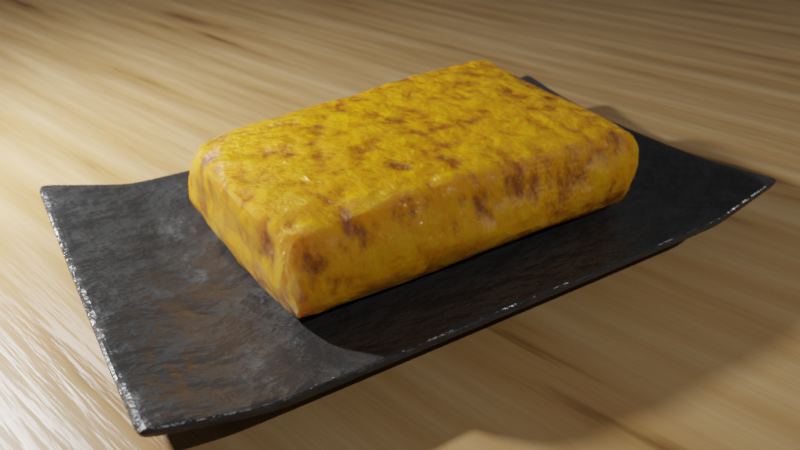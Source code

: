 # Source: Tamagoyaki.blend  (saved by Blender 3.5.8; exported with 4.5.12 LTS)
import bpy
from mathutils import Matrix  # noqa: F401  (used for matrix-valued properties, if any)

bpy.ops.wm.read_factory_settings(use_empty=True)
scene = bpy.context.scene
scene.name = 'Scene'

# ---- collections
col_collection = bpy.data.collections.new('Collection'); scene.collection.children.link(col_collection)

# ---- materials (node trees are filled in below, after node groups)
mat_material = bpy.data.materials.new('Material')
mat_material.displacement_method = 'BOTH'
mat_material.alpha_threshold = 0.0
mat_material.line_color = (0.0, 0.0, 0.0, 1.0)
mat_x = bpy.data.materials.new('マテリアル')
mat_001 = bpy.data.materials.new('マテリアル.001')

# ---- material node trees
mat_material.use_nodes = True; mat_material.node_tree.nodes.clear()
_N = mat_material.node_tree.nodes; _L = mat_material.node_tree.links
n0 = _N.new('ShaderNodeMapping'); n0.name = 'マッピング'; n0.location = (-1404, 418)
n0.width = 240
n0.inputs[3].default_value = (1.0, 1.0, 0.6)
n1 = _N.new('ShaderNodeTexNoise'); n1.name = 'ノイズテクスチャ.001'; n1.location = (-999, 564)
n1.inputs[2].default_value = 0.6
n1.inputs[3].default_value = 6.1
n2 = _N.new('ShaderNodeValToRGB'); n2.name = 'カラーランプ.001'; n2.location = (-358, 546)
while len(n2.color_ramp.elements) > 1: n2.color_ramp.elements.remove(n2.color_ramp.elements[-1])
n2.color_ramp.elements[0].position = 0.1909; n2.color_ramp.elements[0].color = (0.047, 0.01548, 0.0007884, 1.0)
_e = n2.color_ramp.elements.new(0.3545); _e.color = (0.2916, 0.08594, 0.001303, 1.0)
_e = n2.color_ramp.elements.new(0.4977); _e.color = (0.7552, 0.3134, 0.0, 1.0)
_e = n2.color_ramp.elements.new(0.8227); _e.color = (0.7552, 0.3966, 0.0, 1.0)
_e = n2.color_ramp.elements.new(1.0); _e.color = (1.0, 0.6534, 0.0, 1.0)
n3 = _N.new('ShaderNodeValToRGB'); n3.name = 'カラーランプ.002'; n3.location = (-360, 301)
while len(n3.color_ramp.elements) > 1: n3.color_ramp.elements.remove(n3.color_ramp.elements[-1])
n3.color_ramp.elements[0].position = 0.0; n3.color_ramp.elements[0].color = (1.0, 1.0, 1.0, 1.0)
_e = n3.color_ramp.elements.new(0.25); _e.color = (0.07324, 0.07324, 0.07324, 1.0)
n4 = _N.new('ShaderNodeTexCoord'); n4.name = 'テクスチャ座標'; n4.location = (-1710, 427)
n5 = _N.new('NodeReroute'); n5.name = 'Reroute'; n5.location = (-1101, 382)
n5.width = 16
n5.socket_idname = 'NodeSocketVector'
n6 = _N.new('ShaderNodeTexNoise'); n6.name = 'ノイズテクスチャ'; n6.location = (-998, 323)
n6.inputs[2].default_value = 8.0
n6.inputs[3].default_value = 16.0
n6.inputs[4].default_value = 0.6
n7 = _N.new('NodeReroute'); n7.name = 'Reroute.001'; n7.location = (-1101, 452)
n7.width = 16
n7.socket_idname = 'NodeSocketVector'
n8 = _N.new('NodeReroute'); n8.name = 'Reroute.002'; n8.location = (-1099, 210)
n8.width = 16
n8.socket_idname = 'NodeSocketVector'
n9 = _N.new('ShaderNodeMath'); n9.name = '数式'; n9.location = (-693, 542)
n9.operation = 'MULTIPLY'
n9.inputs[2].default_value = 0.0
n10 = _N.new('NodeReroute'); n10.name = 'Reroute.003'; n10.location = (-764, 348)
n10.width = 16
n10.socket_idname = 'NodeSocketFloat'
n11 = _N.new('NodeReroute'); n11.name = 'Reroute.007'; n11.location = (-765, 405)
n11.width = 16
n11.socket_idname = 'NodeSocketFloat'
n12 = _N.new('NodeReroute'); n12.name = 'Reroute.008'; n12.location = (-764, 428)
n12.width = 16
n12.socket_idname = 'NodeSocketFloat'
n13 = _N.new('NodeReroute'); n13.name = 'Reroute.009'; n13.location = (-765, 529)
n13.width = 16
n13.socket_idname = 'NodeSocketFloat'
n14 = _N.new('NodeReroute'); n14.name = 'Reroute.006'; n14.location = (-414, 286)
n14.width = 16
n14.socket_idname = 'NodeSocketFloat'
n15 = _N.new('NodeReroute'); n15.name = 'Reroute.004'; n15.location = (-766, 287)
n15.width = 16
n15.socket_idname = 'NodeSocketFloat'
n16 = _N.new('ShaderNodeBsdfPrincipled'); n16.name = 'Principled BSDF'; n16.location = (168, 560)
n16.distribution = 'GGX'
n16.subsurface_method = 'BURLEY'
n16.inputs[3].default_value = 1.45
n16.inputs[8].default_value = 1.0
n16.inputs[9].default_value = (13.8, 4.6, 0.0)
n16.inputs[10].default_value = 0.01
n16.inputs[18].default_value = 0.01
n16.inputs[27].default_value = (0.0, 0.0, 0.0, 1.0)
n16.inputs[28].default_value = 1.0
n17 = _N.new('ShaderNodeDisplacement'); n17.name = 'ディスプレイスメント'; n17.location = (561, 413)
n17.inputs[2].default_value = 0.1
n18 = _N.new('NodeReroute'); n18.name = 'Reroute.011'; n18.location = (-475, 506)
n18.width = 16
n18.socket_idname = 'NodeSocketFloat'
n19 = _N.new('NodeReroute'); n19.name = 'Reroute.012'; n19.location = (773, 481)
n19.width = 16
n19.socket_idname = 'NodeSocketVector'
n20 = _N.new('ShaderNodeOutputMaterial'); n20.name = 'Material Output'; n20.location = (841, 585)
n21 = _N.new('NodeReroute'); n21.name = 'Reroute.013'; n21.location = (774, 378)
n21.width = 16
n21.socket_idname = 'NodeSocketVector'
n22 = _N.new('NodeReroute'); n22.name = 'Reroute.015'; n22.location = (30, 511)
n22.width = 16
n23 = _N.new('NodeReroute'); n23.name = 'Reroute.016'; n23.location = (34, 381)
n23.width = 16
n24 = _N.new('NodeReroute'); n24.name = 'Reroute.017'; n24.location = (43, 264)
n24.width = 16
n25 = _N.new('NodeReroute'); n25.name = 'Reroute.018'; n25.location = (42, 293)
n25.width = 16
n26 = _N.new('ShaderNodeBump'); n26.name = 'バンプ'; n26.location = (-269, 41)
n26.inputs[0].default_value = 0.2
n26.inputs[1].default_value = 1.0
n26.inputs[2].default_value = 1.0
n27 = _N.new('NodeReroute'); n27.name = 'Reroute.005'; n27.location = (-413, -91)
n27.width = 16
n27.socket_idname = 'NodeSocketFloat'
n28 = _N.new('NodeReroute'); n28.name = 'Reroute.010'; n28.location = (-470, 104)
n28.width = 16
n28.socket_idname = 'NodeSocketFloat'
n29 = _N.new('NodeReroute'); n29.name = 'Reroute.019'; n29.location = (481, 323)
n29.width = 16
n29.socket_idname = 'NodeSocketFloat'
n30 = _N.new('NodeReroute'); n30.name = 'Reroute.020'; n30.location = (479, 578)
n30.width = 16
n30.socket_idname = 'NodeSocketFloat'
n31 = _N.new('NodeReroute'); n31.name = 'Reroute.021'; n31.location = (-476, 580)
n31.width = 16
n31.socket_idname = 'NodeSocketFloat'
n32 = _N.new('NodeReroute'); n32.name = 'Reroute.014'; n32.location = (32, 449)
n32.width = 16
n33 = _N.new('ShaderNodeMix'); n33.name = 'Mix'; n33.location = (-2, 440)
n33.data_type = 'RGBA'
n33.inputs[0].default_value = 0.01
_L.new(n4.outputs[3], n0.inputs[0])
_L.new(n19.outputs[0], n20.inputs[2])
_L.new(n26.outputs[0], n16.inputs[5])
_L.new(n10.outputs[0], n2.inputs[0])
_L.new(n7.outputs[0], n1.inputs[0])
_L.new(n12.outputs[0], n9.inputs[0])
_L.new(n28.outputs[0], n3.inputs[0])
_L.new(n25.outputs[0], n16.inputs[2])
_L.new(n16.outputs[0], n20.inputs[0])
_L.new(n0.outputs[0], n5.inputs[0])
_L.new(n8.outputs[0], n6.inputs[0])
_L.new(n5.outputs[0], n7.inputs[0])
_L.new(n5.outputs[0], n8.inputs[0])
_L.new(n15.outputs[0], n10.inputs[0])
_L.new(n11.outputs[0], n9.inputs[1])
_L.new(n6.outputs[0], n15.inputs[0])
_L.new(n27.outputs[0], n26.inputs[3])
_L.new(n14.outputs[0], n27.inputs[0])
_L.new(n15.outputs[0], n14.inputs[0])
_L.new(n10.outputs[0], n11.inputs[0])
_L.new(n13.outputs[0], n12.inputs[0])
_L.new(n1.outputs[0], n13.inputs[0])
_L.new(n18.outputs[0], n28.inputs[0])
_L.new(n9.outputs[0], n18.inputs[0])
_L.new(n29.outputs[0], n17.inputs[0])
_L.new(n21.outputs[0], n19.inputs[0])
_L.new(n17.outputs[0], n21.inputs[0])
_L.new(n22.outputs[0], n32.inputs[0])
_L.new(n2.outputs[0], n22.inputs[0])
_L.new(n32.outputs[0], n23.inputs[0])
_L.new(n3.outputs[0], n24.inputs[0])
_L.new(n24.outputs[0], n25.inputs[0])
_L.new(n30.outputs[0], n29.inputs[0])
_L.new(n31.outputs[0], n30.inputs[0])
_L.new(n18.outputs[0], n31.inputs[0])
_L.new(n32.outputs[0], n33.inputs[6])
_L.new(n23.outputs[0], n33.inputs[7])
_L.new(n33.outputs[2], n16.inputs[0])
n20.is_active_output = True
mat_x.use_nodes = True; mat_x.node_tree.nodes.clear()
_N = mat_x.node_tree.nodes; _L = mat_x.node_tree.links
n0 = _N.new('ShaderNodeMapping'); n0.name = 'マッピング'; n0.location = (-813, 301)
n0.width = 240
n1 = _N.new('ShaderNodeTexNoise'); n1.name = 'ノイズテクスチャ'; n1.location = (-436, 236)
n1.inputs[3].default_value = 16.0
n2 = _N.new('ShaderNodeBump'); n2.name = 'バンプ'; n2.location = (-121, 146)
n2.inputs[0].default_value = 0.2
n2.inputs[1].default_value = 1.0
n2.inputs[2].default_value = 1.0
n3 = _N.new('ShaderNodeValToRGB'); n3.name = 'カラーランプ'; n3.location = (-133, 398)
while len(n3.color_ramp.elements) > 1: n3.color_ramp.elements.remove(n3.color_ramp.elements[-1])
n3.color_ramp.elements[0].position = 0.0; n3.color_ramp.elements[0].color = (0.03594, 0.03594, 0.03594, 1.0)
_e = n3.color_ramp.elements.new(1.0); _e.color = (0.6675, 0.6675, 0.6675, 1.0)
n4 = _N.new('ShaderNodeBsdfPrincipled'); n4.name = 'Principled BSDF'; n4.location = (335, 401)
n4.distribution = 'GGX'
n4.subsurface_method = 'BURLEY'
n4.inputs[0].default_value = (0.02678, 0.02678, 0.02678, 1.0)
n4.inputs[3].default_value = 1.45
n4.inputs[27].default_value = (0.0, 0.0, 0.0, 1.0)
n4.inputs[28].default_value = 1.0
n5 = _N.new('ShaderNodeTexCoord'); n5.name = 'テクスチャ座標'; n5.location = (-1083, 313)
n6 = _N.new('NodeReroute'); n6.name = 'Reroute.001'; n6.location = (199, 134)
n6.width = 16
n7 = _N.new('NodeReroute'); n7.name = 'Reroute'; n7.location = (197, 364)
n7.width = 16
n8 = _N.new('NodeReroute'); n8.name = 'Reroute.003'; n8.location = (143, -154)
n8.width = 16
n8.socket_idname = 'NodeSocketVector'
n9 = _N.new('NodeReroute'); n9.name = 'Reroute.002'; n9.location = (140, 113)
n9.width = 16
n9.socket_idname = 'NodeSocketVector'
n10 = _N.new('ShaderNodeOutputMaterial'); n10.name = 'Material Output'; n10.location = (711, 425)
n11 = _N.new('NodeReroute'); n11.name = 'Reroute.005'; n11.location = (-213, 12)
n11.width = 16
n11.socket_idname = 'NodeSocketFloat'
n12 = _N.new('NodeReroute'); n12.name = 'Reroute.007'; n12.location = (-504, 125)
n12.width = 16
n12.socket_idname = 'NodeSocketVector'
n13 = _N.new('NodeReroute'); n13.name = 'Reroute.006'; n13.location = (-504, 266)
n13.width = 16
n13.socket_idname = 'NodeSocketVector'
n14 = _N.new('NodeReroute'); n14.name = 'Reroute.004'; n14.location = (-216, 201)
n14.width = 16
n14.socket_idname = 'NodeSocketFloat'
_L.new(n5.outputs[3], n0.inputs[0])
_L.new(n12.outputs[0], n1.inputs[0])
_L.new(n14.outputs[0], n3.inputs[0])
_L.new(n4.outputs[0], n10.inputs[0])
_L.new(n8.outputs[0], n4.inputs[5])
_L.new(n6.outputs[0], n4.inputs[2])
_L.new(n3.outputs[0], n7.inputs[0])
_L.new(n7.outputs[0], n6.inputs[0])
_L.new(n2.outputs[0], n9.inputs[0])
_L.new(n9.outputs[0], n8.inputs[0])
_L.new(n1.outputs[0], n14.inputs[0])
_L.new(n11.outputs[0], n2.inputs[3])
_L.new(n14.outputs[0], n11.inputs[0])
_L.new(n0.outputs[0], n13.inputs[0])
_L.new(n13.outputs[0], n12.inputs[0])
n10.is_active_output = True
mat_001.use_nodes = True; mat_001.node_tree.nodes.clear()
_N = mat_001.node_tree.nodes; _L = mat_001.node_tree.links
n0 = _N.new('ShaderNodeValToRGB'); n0.name = 'カラーランプ'; n0.location = (-477, 398)
while len(n0.color_ramp.elements) > 1: n0.color_ramp.elements.remove(n0.color_ramp.elements[-1])
n0.color_ramp.elements[0].position = 0.2636; n0.color_ramp.elements[0].color = (0.07726, 0.02501, 0.0008214, 1.0)
_e = n0.color_ramp.elements.new(0.3727); _e.color = (0.3974, 0.2196, 0.08028, 1.0)
_e = n0.color_ramp.elements.new(1.0); _e.color = (0.6066, 0.4315, 0.2301, 1.0)
n1 = _N.new('ShaderNodeMapping'); n1.name = 'マッピング'; n1.location = (-1179, 336)
n1.width = 240
n1.inputs[3].default_value = (-0.08, 1.0, 1.0)
n2 = _N.new('ShaderNodeTexCoord'); n2.name = 'テクスチャ座標'; n2.location = (-1399, 346)
n3 = _N.new('ShaderNodeValToRGB'); n3.name = 'カラーランプ.001'; n3.location = (-474, 151)
while len(n3.color_ramp.elements) > 1: n3.color_ramp.elements.remove(n3.color_ramp.elements[-1])
n3.color_ramp.elements[0].position = 0.0; n3.color_ramp.elements[0].color = (0.1128, 0.1128, 0.1128, 1.0)
_e = n3.color_ramp.elements.new(1.0); _e.color = (0.7234, 0.7234, 0.7234, 1.0)
n4 = _N.new('ShaderNodeBsdfPrincipled'); n4.name = 'Principled BSDF'; n4.location = (-67, 383)
n4.distribution = 'GGX'
n4.subsurface_method = 'BURLEY'
n4.inputs[3].default_value = 1.45
n4.inputs[27].default_value = (0.0, 0.0, 0.0, 1.0)
n4.inputs[28].default_value = 1.0
n5 = _N.new('ShaderNodeOutputMaterial'); n5.name = 'Material Output'; n5.location = (285, 407)
n6 = _N.new('NodeReroute'); n6.name = 'Reroute.001'; n6.location = (-153, 268)
n6.width = 16
n7 = _N.new('NodeReroute'); n7.name = 'Reroute'; n7.location = (-155, 363)
n7.width = 16
n8 = _N.new('ShaderNodeBump'); n8.name = 'バンプ'; n8.location = (-465, -136)
n8.inputs[0].default_value = 0.1
n8.inputs[1].default_value = 1.0
n8.inputs[2].default_value = 1.0
n9 = _N.new('NodeReroute'); n9.name = 'Reroute.003'; n9.location = (-886, 300)
n9.width = 16
n9.socket_idname = 'NodeSocketVector'
n10 = _N.new('NodeReroute'); n10.name = 'Reroute.002'; n10.location = (-884, 203)
n10.width = 16
n10.socket_idname = 'NodeSocketVector'
n11 = _N.new('ShaderNodeTexNoise'); n11.name = 'ノイズテクスチャ'; n11.location = (-842, 315)
n11.inputs[2].default_value = 4.3
n11.inputs[3].default_value = 12.9
n12 = _N.new('NodeReroute'); n12.name = 'Reroute.004'; n12.location = (-602, 281)
n12.width = 16
n12.socket_idname = 'NodeSocketFloat'
n13 = _N.new('NodeReroute'); n13.name = 'Reroute.005'; n13.location = (-601, 200)
n13.width = 16
n13.socket_idname = 'NodeSocketFloat'
n14 = _N.new('NodeReroute'); n14.name = 'Reroute.007'; n14.location = (-596, -271)
n14.width = 16
n14.socket_idname = 'NodeSocketFloat'
n15 = _N.new('NodeReroute'); n15.name = 'Reroute.006'; n15.location = (-598, -48)
n15.width = 16
n15.socket_idname = 'NodeSocketFloat'
_L.new(n2.outputs[3], n1.inputs[0])
_L.new(n10.outputs[0], n11.inputs[0])
_L.new(n13.outputs[0], n0.inputs[0])
_L.new(n6.outputs[0], n4.inputs[0])
_L.new(n4.outputs[0], n5.inputs[0])
_L.new(n8.outputs[0], n4.inputs[5])
_L.new(n3.outputs[0], n4.inputs[2])
_L.new(n0.outputs[0], n7.inputs[0])
_L.new(n7.outputs[0], n6.inputs[0])
_L.new(n9.outputs[0], n10.inputs[0])
_L.new(n1.outputs[0], n9.inputs[0])
_L.new(n11.outputs[0], n12.inputs[0])
_L.new(n12.outputs[0], n13.inputs[0])
_L.new(n15.outputs[0], n3.inputs[0])
_L.new(n13.outputs[0], n15.inputs[0])
_L.new(n14.outputs[0], n8.inputs[3])
_L.new(n15.outputs[0], n14.inputs[0])
n5.is_active_output = True

# ---- world
world_world = bpy.data.worlds.new('World'); scene.world = world_world
world_world.use_nodes = True; world_world.node_tree.nodes.clear()
_N = world_world.node_tree.nodes; _L = world_world.node_tree.links
n0 = _N.new('ShaderNodeOutputWorld'); n0.name = 'World Output'; n0.location = (300, 300)
n1 = _N.new('ShaderNodeMapping'); n1.name = 'マッピング'; n1.location = (-490, 392)
n1.width = 240
n1.inputs[2].default_value = (0.0, 0.0, 2.176)
n2 = _N.new('ShaderNodeTexCoord'); n2.name = 'テクスチャ座標'; n2.location = (-690, 376)
n3 = _N.new('ShaderNodeBackground'); n3.name = 'Background'; n3.location = (76, 321)
n3.inputs[0].default_value = (0.05088, 0.05088, 0.05088, 1.0)
n4 = _N.new('ShaderNodeTexEnvironment'); n4.name = '環境テクスチャ'; n4.location = (-201, 369)
_L.new(n3.outputs[0], n0.inputs[0])
_L.new(n1.outputs[0], n4.inputs[0])
_L.new(n2.outputs[0], n1.inputs[0])
n0.is_active_output = True
world_world.color = (0.05088, 0.05088, 0.05088)
world_world.use_sun_shadow = False
world_world.sun_shadow_jitter_overblur = 0.0

# ---- cameras
cam_camera = bpy.data.cameras.new('Camera')
cam_camera.clip_end = 100.0
cam_camera.lens = 32.0
cam_camera.ortho_scale = 7.314
cam_camera.show_composition_thirds = True
cam_camera.dof.use_dof = True
cam_camera.dof.focus_distance = 2.94
cam_camera.dof.aperture_fstop = 1.0
cam_camera.dof.aperture_blades = 5

# ---- lights
light_light = bpy.data.lights.new('Light', 'POINT')
light_light.transmission_factor = 0.0
light_light.energy = 1000.0
light_light.shadow_soft_size = 0.1
light_light.shadow_maximum_resolution = 0.006
light_light.use_absolute_resolution = True
light_light_001 = bpy.data.lights.new('Light.001', 'POINT')
light_light_001.transmission_factor = 0.0
light_light_001.energy = 1000.0
light_light_001.shadow_soft_size = 0.1
light_light_001.shadow_maximum_resolution = 0.006
light_light_001.use_absolute_resolution = True

# ---- meshes
me_cube = bpy.data.meshes.new('Cube')
me_cube.from_pydata([(0.6469, 1.009, 0.1023), (0.5551, 0.9899, -0.2731), (0.6706, -0.9332, 0.1027), (0.5679, -0.9352, -0.2652), (-0.6438, 0.9914, 0.2715), (-0.6326, 0.9899, -0.2731), (-0.5764, -0.9592, 0.09537), (-0.6326, -0.9775, -0.2731), (-0.6326, 0.9015, -0.2731), (-0.6326, -0.8978, -0.2731), (0.6469, 0.9228, 0.1053), (0.6708, -0.8373, 0.1319), (-0.6119, -0.9019, 0.1777), (-0.6627, 0.881, 0.3045), (0.5551, -0.879, -0.2731), (0.5551, 0.9015, -0.2731), (0.5273, 0.9899, -0.2731), (-0.5273, 0.9899, -0.2731), (0.5261, -1.012, 0.233), (-0.4283, -1.008, 0.1053), (-0.5273, -0.9775, -0.2731), (0.532, -0.9333, -0.2702), (-0.5328, 0.9932, 0.2336), (0.5109, 0.9883, 0.224), (0.5273, 0.9095, -0.2731), (-0.5273, 0.9095, -0.2731), (0.5273, -0.8599, -0.2731), (-0.5273, -0.8895, -0.2731), (-0.5248, 0.8895, 0.308), (0.5241, 0.8866, 0.2391), (-0.4591, -0.9175, 0.2375), (0.5252, -0.9133, 0.2551), (0.6758, 1.0, 0.0), (-0.6223, -0.9827, -0.01059), (0.719, -0.9673, 0.01644), (-0.6326, 1.0, 0.0), (0.695, 0.9117, 0.0), (0.7369, -0.8469, 0.01459), (-0.6811, -0.8718, -0.01853), (-0.6326, 0.9117, 0.0), (-0.5273, 1.0, 0.0), (0.5698, 1.0, 0.0), (0.57, -0.9996, 0.003739), (-0.5195, -0.998, -0.001798), (0.0, 0.9899, -0.2731), (0.01624, -1.056, 0.2226), (0.0, -0.9775, -0.3163), (0.02267, 1.015, 0.2131), (0.0, 0.9095, -0.2731), (0.0, -0.8895, -0.2731), (0.01919, 0.8885, 0.2835), (0.004633, -0.9332, 0.2491), (0.0, -1.0, 0.0), (0.0, 1.0, 0.0), (0.648, 0.961, -0.1641), (0.6984, -0.974, -0.1536), (-0.6326, 0.961, -0.1641), (0.6929, 0.8905, -0.1712), (0.6945, -0.9062, -0.1712), (-0.6326, -0.936, -0.1641), (-0.6326, 0.8727, -0.1641), (-0.5273, 0.961, -0.1641), (0.5329, 0.961, -0.1641), (0.534, -0.9965, -0.1641), (-0.5273, -1.019, -0.1641), (-0.6326, -1.019, -0.1641), (0.0, 0.961, -0.1641), (0.0, -1.019, -0.1641), (-0.6326, 0.001898, -0.2731), (0.6467, -0.01339, 0.1373), (-0.6784, -0.01404, 0.1892), (0.5551, 0.01129, -0.2731), (0.5197, 0.007507, 0.2796), (-0.5302, -0.0122, 0.2628), (-0.5273, 0.01, -0.2731), (0.5273, 0.02479, -0.2731), (-0.6602, 0.04641, -0.01781), (0.7004, 0.0, 0.0), (0.0, 0.01, -0.2731), (-0.003152, 0.01515, 0.3131), (0.6937, -0.007867, -0.1712), (-0.6326, -0.03167, -0.1641), (0.6481, -0.9275, 0.1653), (0.6623, -0.8321, 0.1819), (0.586, 0.9826, 0.2025), (0.6044, 0.8811, 0.2211), (0.6144, -0.005979, 0.2421)], [], [(30, 12, 6, 19), (43, 19, 6, 33), (39, 13, 4, 35), (26, 14, 3, 21), (37, 11, 2, 34), (41, 23, 84, 0, 32), (77, 69, 11, 37), (16, 1, 15, 24), (75, 71, 14, 26), (33, 6, 12, 38), (76, 70, 13, 39), (22, 4, 13, 28), (73, 70, 12, 30), (79, 73, 30, 51), (47, 22, 28, 50), (68, 74, 27, 9), (78, 75, 26, 49), (5, 17, 25, 8), (44, 16, 24, 48), (35, 4, 22, 40), (53, 47, 23, 41), (9, 27, 20, 7), (49, 26, 21, 46), (34, 2, 82, 18, 42), (52, 45, 19, 43), (51, 30, 19, 45), (67, 52, 43, 64), (55, 34, 42, 63), (66, 53, 41, 62), (56, 35, 40, 61), (81, 76, 39, 60), (65, 33, 38, 59), (80, 77, 37, 58), (54, 32, 36, 57), (62, 41, 32, 54), (58, 37, 34, 55), (60, 39, 35, 56), (64, 43, 33, 65), (61, 40, 53, 66), (63, 42, 52, 67), (31, 51, 45, 18), (42, 18, 45, 52), (27, 49, 46, 20), (40, 22, 47, 53), (17, 44, 48, 25), (74, 78, 49, 27), (23, 47, 50, 29), (72, 79, 51, 31), (21, 63, 67, 46), (17, 61, 66, 44), (20, 64, 65, 7), (8, 60, 56, 5), (14, 58, 55, 3), (16, 62, 54, 1), (1, 54, 57, 15), (71, 80, 58, 14), (7, 65, 59, 9), (68, 81, 60, 8), (5, 56, 61, 17), (44, 66, 62, 16), (3, 55, 63, 21), (46, 67, 64, 20), (9, 59, 81, 68), (15, 57, 80, 71), (29, 50, 79, 72), (25, 48, 78, 74), (57, 36, 77, 80), (59, 38, 76, 81), (48, 24, 75, 78), (8, 25, 74, 68), (50, 28, 73, 79), (28, 13, 70, 73), (38, 12, 70, 76), (24, 15, 71, 75), (85, 84, 23, 29), (86, 85, 29, 72), (83, 86, 72, 31), (82, 83, 31, 18), (86, 69, 10, 85), (0, 84, 85, 10), (0, 10, 36, 32), (77, 36, 10, 69), (69, 86, 83, 11), (11, 83, 82, 2)])
_uv = me_cube.uv_layers.new(name='UVMap')
_uv.uv.foreach_set('vector', [0.7917, 0.739, 0.875, 0.739, 0.875, 0.75, 0.7917, 0.75, 0.5, 0.9167, 0.625, 0.9167, 0.625, 1.0, 0.5, 1.0, 0.5, 0.239, 0.625, 0.239, 0.625, 0.25, 0.5, 0.25, 0.2917, 0.739, 0.375, 0.739, 0.375, 0.75, 0.2917, 0.75, 0.5, 0.739, 0.625, 0.739, 0.625, 0.75, 0.5, 0.75, 0.5, 0.4167, 0.625, 0.4167, 0.625, 0.4551, 0.625, 0.5, 0.5, 0.5, 0.5, 0.625, 0.625, 0.625, 0.625, 0.739, 0.5, 0.739, 0.2917, 0.5, 0.375, 0.5, 0.375, 0.511, 0.2917, 0.511, 0.2917, 0.625, 0.375, 0.625, 0.375, 0.739, 0.2917, 0.739, 0.5, 0.0, 0.625, 0.0, 0.625, 0.01104, 0.5, 0.01104, 0.5, 0.125, 0.625, 0.125, 0.625, 0.239, 0.5, 0.239, 0.7917, 0.5, 0.875, 0.5, 0.875, 0.511, 0.7917, 0.511, 0.7917, 0.625, 0.875, 0.625, 0.875, 0.739, 0.7917, 0.739, 0.75, 0.625, 0.7917, 0.625, 0.7917, 0.739, 0.75, 0.739, 0.75, 0.5, 0.7917, 0.5, 0.7917, 0.511, 0.75, 0.511, 0.125, 0.625, 0.2083, 0.625, 0.2083, 0.739, 0.125, 0.739, 0.25, 0.625, 0.2917, 0.625, 0.2917, 0.739, 0.25, 0.739, 0.125, 0.5, 0.2083, 0.5, 0.2083, 0.511, 0.125, 0.511, 0.25, 0.5, 0.2917, 0.5, 0.2917, 0.511, 0.25, 0.511, 0.5, 0.25, 0.625, 0.25, 0.625, 0.3333, 0.5, 0.3333, 0.5, 0.375, 0.625, 0.375, 0.625, 0.4167, 0.5, 0.4167, 0.125, 0.739, 0.2083, 0.739, 0.2083, 0.75, 0.125, 0.75, 0.25, 0.739, 0.2917, 0.739, 0.2917, 0.75, 0.25, 0.75, 0.5, 0.75, 0.625, 0.75, 0.625, 0.7917, 0.625, 0.8333, 0.5, 0.8333, 0.5, 0.875, 0.625, 0.875, 0.625, 0.9167, 0.5, 0.9167, 0.75, 0.739, 0.7917, 0.739, 0.7917, 0.75, 0.75, 0.75, 0.4249, 0.875, 0.5, 0.875, 0.5, 0.9167, 0.4249, 0.9167, 0.4249, 0.75, 0.5, 0.75, 0.5, 0.8333, 0.4249, 0.8333, 0.4249, 0.375, 0.5, 0.375, 0.5, 0.4167, 0.4249, 0.4167, 0.4249, 0.25, 0.5, 0.25, 0.5, 0.3333, 0.4249, 0.3333, 0.4249, 0.125, 0.5, 0.125, 0.5, 0.239, 0.4249, 0.239, 0.4249, 0.0, 0.5, 0.0, 0.5, 0.01104, 0.4249, 0.01104, 0.4249, 0.625, 0.5, 0.625, 0.5, 0.739, 0.4249, 0.739, 0.4249, 0.5, 0.5, 0.5, 0.5, 0.511, 0.4249, 0.511, 0.4249, 0.4167, 0.5, 0.4167, 0.5, 0.5, 0.4249, 0.5, 0.4249, 0.739, 0.5, 0.739, 0.5, 0.75, 0.4249, 0.75, 0.4249, 0.239, 0.5, 0.239, 0.5, 0.25, 0.4249, 0.25, 0.4249, 0.9167, 0.5, 0.9167, 0.5, 1.0, 0.4249, 1.0, 0.4249, 0.3333, 0.5, 0.3333, 0.5, 0.375, 0.4249, 0.375, 0.4249, 0.8333, 0.5, 0.8333, 0.5, 0.875, 0.4249, 0.875, 0.7083, 0.739, 0.75, 0.739, 0.75, 0.75, 0.7083, 0.75, 0.5, 0.8333, 0.625, 0.8333, 0.625, 0.875, 0.5, 0.875, 0.2083, 0.739, 0.25, 0.739, 0.25, 0.75, 0.2083, 0.75, 0.5, 0.3333, 0.625, 0.3333, 0.625, 0.375, 0.5, 0.375, 0.2083, 0.5, 0.25, 0.5, 0.25, 0.511, 0.2083, 0.511, 0.2083, 0.625, 0.25, 0.625, 0.25, 0.739, 0.2083, 0.739, 0.7083, 0.5, 0.75, 0.5, 0.75, 0.511, 0.7083, 0.511, 0.7083, 0.625, 0.75, 0.625, 0.75, 0.739, 0.7083, 0.739, 0.375, 0.8333, 0.4249, 0.8333, 0.4249, 0.875, 0.375, 0.875, 0.375, 0.3333, 0.4249, 0.3333, 0.4249, 0.375, 0.375, 0.375, 0.375, 0.9167, 0.4249, 0.9167, 0.4249, 1.0, 0.375, 1.0, 0.375, 0.239, 0.4249, 0.239, 0.4249, 0.25, 0.375, 0.25, 0.375, 0.739, 0.4249, 0.739, 0.4249, 0.75, 0.375, 0.75, 0.375, 0.4167, 0.4249, 0.4167, 0.4249, 0.5, 0.375, 0.5, 0.375, 0.5, 0.4249, 0.5, 0.4249, 0.511, 0.375, 0.511, 0.375, 0.625, 0.4249, 0.625, 0.4249, 0.739, 0.375, 0.739, 0.375, 0.0, 0.4249, 0.0, 0.4249, 0.01104, 0.375, 0.01104, 0.375, 0.125, 0.4249, 0.125, 0.4249, 0.239, 0.375, 0.239, 0.375, 0.25, 0.4249, 0.25, 0.4249, 0.3333, 0.375, 0.3333, 0.375, 0.375, 0.4249, 0.375, 0.4249, 0.4167, 0.375, 0.4167, 0.375, 0.75, 0.4249, 0.75, 0.4249, 0.8333, 0.375, 0.8333, 0.375, 0.875, 0.4249, 0.875, 0.4249, 0.9167, 0.375, 0.9167, 0.375, 0.01104, 0.4249, 0.01104, 0.4249, 0.125, 0.375, 0.125, 0.375, 0.511, 0.4249, 0.511, 0.4249, 0.625, 0.375, 0.625, 0.7083, 0.511, 0.75, 0.511, 0.75, 0.625, 0.7083, 0.625, 0.2083, 0.511, 0.25, 0.511, 0.25, 0.625, 0.2083, 0.625, 0.4249, 0.511, 0.5, 0.511, 0.5, 0.625, 0.4249, 0.625, 0.4249, 0.01104, 0.5, 0.01104, 0.5, 0.125, 0.4249, 0.125, 0.25, 0.511, 0.2917, 0.511, 0.2917, 0.625, 0.25, 0.625, 0.125, 0.511, 0.2083, 0.511, 0.2083, 0.625, 0.125, 0.625, 0.75, 0.511, 0.7917, 0.511, 0.7917, 0.625, 0.75, 0.625, 0.7917, 0.511, 0.875, 0.511, 0.875, 0.625, 0.7917, 0.625, 0.5, 0.01104, 0.625, 0.01104, 0.625, 0.125, 0.5, 0.125, 0.2917, 0.511, 0.375, 0.511, 0.375, 0.625, 0.2917, 0.625, 0.6628, 0.511, 0.6699, 0.5, 0.7083, 0.5, 0.7083, 0.511, 0.6522, 0.625, 0.6628, 0.511, 0.7083, 0.511, 0.7083, 0.625, 0.6556, 0.739, 0.6522, 0.625, 0.7083, 0.625, 0.7083, 0.739, 0.6667, 0.75, 0.6556, 0.739, 0.7083, 0.739, 0.7083, 0.75, 0.6522, 0.625, 0.0, 0.0, 0.0, 0.0, 0.6628, 0.511, 0.625, 0.5, 0.6699, 0.5, 0.6628, 0.511, 0.0, 0.0, 0.625, 0.5, 0.0, 0.0, 0.5, 0.511, 0.5, 0.5, 0.5, 0.625, 0.5, 0.511, 0.0, 0.0, 0.625, 0.625, 0.0, 0.0, 0.6522, 0.625, 0.6556, 0.739, 0.625, 0.739, 0.625, 0.739, 0.6556, 0.739, 0.6667, 0.75, 0.625, 0.75])
me_cube.materials.append(mat_material)
me_cube.use_remesh_preserve_volume = False
me_cube.use_remesh_preserve_attributes = False
me_cube.use_mirror_vertex_groups = False
me_cube.update()
me_x = bpy.data.meshes.new('平面')
me_x.from_pydata([(-1.0, -1.0, 0.1969), (1.0, -1.0, 0.1969), (-1.0, 1.0, 0.1969), (1.0, 1.0, 0.1969), (-1.0, 0.7285, 0.07596), (-1.0, -0.7285, 0.07596), (1.0, -0.7285, 0.07596), (1.0, 0.7285, 0.07596), (-0.5964, -1.0, 0.1315), (0.5964, -1.0, 0.1315), (0.5964, 1.0, 0.1315), (-0.5964, 1.0, 0.1315), (0.5964, -0.7285, 0.0), (-0.5964, -0.7285, 0.0), (0.5964, 0.7285, 0.0), (-0.5964, 0.7285, 0.0), (-1.0, -0.7285, 0.02721), (-1.0, -1.0, 0.1481), (0.5964, -1.0, 0.08277), (1.0, -1.0, 0.1481), (1.0, 0.7285, 0.02721), (1.0, 1.0, 0.1481), (-0.5964, 1.0, 0.08277), (-1.0, 1.0, 0.1481), (-1.0, 0.7285, 0.02721), (1.0, -0.7285, 0.02721), (-0.5964, -0.7285, -0.04875), (-0.5964, 0.7285, -0.04875), (-0.5964, -1.0, 0.08277), (0.5964, 1.0, 0.08277), (0.5964, -0.7285, -0.04875), (0.5964, 0.7285, -0.04875), (-1.0, -0.9377, 0.1667), (1.0, -0.9377, 0.1667), (-0.5964, -0.9377, 0.1013), (0.5964, -0.9377, 0.1013), (-1.0, -0.9377, 0.1179), (1.0, -0.9377, 0.1179), (-0.5964, -0.9377, 0.05257), (0.5964, -0.9377, 0.05257), (1.0, 0.9483, 0.1718), (-1.0, 0.9483, 0.1718), (-0.5964, 0.9483, 0.1065), (0.5964, 0.9483, 0.1065), (1.0, 0.9483, 0.1231), (-1.0, 0.9483, 0.1231), (-0.5964, 0.9483, 0.05771), (0.5964, 0.9483, 0.05771), (0.9645, -1.0, 0.1911), (0.9645, 1.0, 0.1911), (0.9645, -0.7285, 0.06968), (0.9645, 0.7285, 0.06968), (0.9645, -1.0, 0.1424), (0.9645, 1.0, 0.1424), (0.9645, -0.7285, 0.02092), (0.9645, 0.7285, 0.02092), (0.9645, -0.9377, 0.1122), (0.9645, -0.9377, 0.1609), (0.9645, 0.9483, 0.1173), (0.9645, 0.9483, 0.1661), (-0.8968, 1.0, 0.1802), (-0.8968, -0.7285, 0.05557), (-0.8968, 0.7285, 0.05557), (-0.8968, -1.0, 0.1802), (-0.8968, 1.0, 0.1314), (-0.8968, -0.7285, 0.006811), (-0.8968, 0.7285, 0.006811), (-0.8968, -1.0, 0.1314), (-0.8968, -0.9377, 0.1012), (-0.8968, -0.9377, 0.15), (-0.8968, 0.9483, 0.1064), (-0.8968, 0.9483, 0.1551), (-1.0, 0.6678, 0.07251), (-1.0, -0.635, 0.07251), (1.0, -0.635, 0.07251), (1.0, 0.6678, 0.07251), (-0.5964, -0.635, 0.0), (-0.5964, 0.6678, 0.0), (0.5964, -0.635, 0.0), (0.5964, 0.6678, 0.0), (-1.0, 0.6678, 0.02376), (-1.0, -0.635, 0.02376), (1.0, -0.635, 0.02376), (1.0, 0.6678, 0.02376), (-0.5964, -0.635, -0.04875), (-0.5964, 0.6678, -0.04875), (0.5964, -0.635, -0.04875), (0.5964, 0.6678, -0.04875), (0.9645, -0.635, 0.01765), (0.9645, 0.6678, 0.01765), (0.9645, 0.6678, 0.0664), (0.9645, -0.635, 0.0664), (-0.8968, -0.635, 0.004393), (-0.8968, 0.6678, 0.004393), (-0.8968, 0.6678, 0.05315), (-0.8968, -0.635, 0.05315), (1.0, -0.8075, 0.1101), (-0.5964, -0.8075, 0.03828), (0.5964, -0.8075, 0.03828), (1.0, -0.8075, 0.06136), (-0.5964, -0.8075, -0.01048), (0.5964, -0.8075, -0.01048), (-1.0, -0.8075, 0.1101), (-1.0, -0.8075, 0.06136), (0.9645, -0.8075, 0.05536), (0.9645, -0.8075, 0.1041), (-0.8968, -0.8075, 0.04245), (-0.8968, -0.8075, 0.0912), (-1.0, 0.7849, 0.1), (-1.0, 0.7849, 0.05136), (1.0, 0.7849, 0.1), (-0.5964, 0.7849, 0.02735), (0.5964, 0.7849, 0.02735), (1.0, 0.7849, 0.05136), (-0.5964, 0.7849, -0.0214), (0.5964, 0.7849, -0.0214), (0.9645, 0.7849, 0.09401), (0.9645, 0.7849, 0.04525), (-0.8968, 0.7849, 0.08082), (-0.8968, 0.7849, 0.03206), (0.0, -1.0, 0.1127), (0.0, 1.0, 0.1127), (0.0, -0.7285, -0.01886), (0.0, 0.7285, -0.01886), (0.0, -1.0, 0.06391), (0.0, 1.0, 0.06391), (0.0, -0.7285, -0.06761), (0.0, 0.7285, -0.06761), (0.0, -0.9377, 0.03371), (0.0, -0.9377, 0.08247), (0.0, 0.9483, 0.03885), (0.0, 0.9483, 0.0876), (0.0, -0.6678, -0.06761), (0.0, 0.6678, -0.06761), (0.0, -0.635, -0.01886), (0.0, 0.6678, -0.01886), (0.0, -0.8075, -0.02933), (0.0, -0.8075, 0.01942), (0.0, 0.7849, 0.008491), (0.0, 0.7849, -0.04026), (-0.5383, -0.6383, -0.1578), (-0.5383, 0.6383, -0.1578), (0.5383, -0.6383, -0.1578), (0.5383, 0.6383, -0.1578), (0.0, -0.6383, -0.1578), (0.0, 0.6383, -0.1578), (-0.5964, -0.6678, -0.1578), (-0.5964, 0.6678, -0.1578), (0.5964, -0.6678, -0.1578), (0.5964, 0.6678, -0.1578), (0.0, -0.6678, -0.1578), (0.0, 0.6678, -0.1578), (0.0, -0.6383, -0.1151), (0.0, 0.6383, -0.1151), (-0.5383, -0.6383, -0.1151), (-0.5383, 0.6383, -0.1151), (0.5383, -0.6383, -0.1151), (0.5383, 0.6383, -0.1151)], [], [(59, 49, 3, 40), (105, 50, 6, 96), (90, 51, 7, 75), (94, 62, 15, 77), (135, 123, 14, 79), (107, 61, 13, 97), (137, 122, 12, 98), (71, 60, 11, 42), (131, 121, 10, 43), (58, 44, 21, 53), (104, 99, 25, 54), (89, 83, 20, 55), (93, 85, 27, 66), (133, 87, 31, 127), (106, 100, 26, 65), (136, 101, 30, 126), (70, 46, 22, 64), (130, 47, 29, 125), (120, 9, 18, 124), (48, 1, 19, 52), (73, 5, 16, 81), (49, 10, 29, 53), (40, 3, 21, 44), (96, 6, 25, 99), (121, 11, 22, 125), (60, 2, 23, 64), (63, 8, 28, 67), (32, 0, 17, 36), (75, 7, 20, 83), (108, 4, 24, 109), (102, 32, 36, 103), (1, 33, 37, 19), (124, 18, 39, 128), (67, 28, 38, 68), (52, 19, 37, 56), (120, 129, 35, 9), (63, 69, 34, 8), (48, 57, 33, 1), (2, 41, 45, 23), (110, 40, 44, 113), (139, 115, 47, 130), (119, 114, 46, 70), (117, 113, 44, 58), (138, 131, 43, 112), (118, 71, 42, 111), (116, 59, 40, 110), (112, 43, 59, 116), (115, 117, 58, 47), (9, 35, 57, 48), (18, 52, 56, 39), (3, 49, 53, 21), (9, 48, 52, 18), (87, 89, 55, 31), (101, 104, 54, 30), (47, 58, 53, 29), (79, 14, 51, 90), (98, 12, 50, 105), (43, 10, 49, 59), (108, 41, 71, 118), (109, 119, 70, 45), (0, 32, 69, 63), (17, 67, 68, 36), (0, 63, 67, 17), (11, 60, 64, 22), (45, 70, 64, 23), (103, 106, 65, 16), (80, 93, 66, 24), (41, 2, 60, 71), (102, 5, 61, 107), (72, 4, 62, 94), (5, 73, 95, 61), (73, 72, 94, 95), (16, 65, 92, 81), (81, 92, 93, 80), (12, 78, 91, 50), (78, 79, 90, 91), (30, 54, 88, 86), (86, 88, 89, 87), (6, 74, 82, 25), (74, 75, 83, 82), (4, 72, 80, 24), (72, 73, 81, 80), (126, 30, 86, 132), (86, 87, 149, 148), (65, 26, 84, 92), (92, 84, 85, 93), (54, 25, 82, 88), (88, 82, 83, 89), (122, 134, 78, 12), (134, 135, 79, 78), (61, 95, 76, 13), (95, 94, 77, 76), (50, 91, 74, 6), (91, 90, 75, 74), (32, 102, 107, 69), (36, 68, 106, 103), (35, 98, 105, 57), (39, 56, 104, 101), (5, 102, 103, 16), (33, 96, 99, 37), (128, 39, 101, 136), (68, 38, 100, 106), (56, 37, 99, 104), (129, 137, 98, 35), (69, 107, 97, 34), (57, 105, 96, 33), (24, 66, 119, 109), (4, 108, 118, 62), (31, 55, 117, 115), (14, 112, 116, 51), (51, 116, 110, 7), (62, 118, 111, 15), (123, 138, 112, 14), (55, 20, 113, 117), (66, 27, 114, 119), (127, 31, 115, 139), (7, 110, 113, 20), (41, 108, 109, 45), (27, 127, 139, 114), (15, 111, 138, 123), (34, 97, 137, 129), (38, 128, 136, 100), (76, 77, 135, 134), (13, 76, 134, 122), (87, 133, 151, 149), (26, 126, 132, 84), (111, 42, 131, 138), (114, 139, 130, 46), (8, 34, 129, 120), (28, 124, 128, 38), (10, 121, 125, 29), (8, 120, 124, 28), (46, 130, 125, 22), (100, 136, 126, 26), (85, 133, 127, 27), (42, 11, 121, 131), (97, 13, 122, 137), (77, 15, 123, 135), (145, 141, 155, 153), (143, 145, 153, 157), (133, 85, 147, 151), (85, 84, 146, 147), (132, 86, 148, 150), (84, 132, 150, 146), (140, 141, 147, 146), (143, 142, 148, 149), (144, 140, 146, 150), (141, 145, 151, 147), (142, 144, 150, 148), (145, 143, 149, 151), (152, 156, 157, 153), (154, 152, 153, 155), (142, 143, 157, 156), (144, 142, 156, 152), (140, 144, 152, 154), (141, 140, 154, 155)])
_k = {(84, 85): 1.0, (86, 87): 1.0, (84, 132): 1.0, (85, 133): 1.0, (86, 132): 1.0, (87, 133): 1.0, (133, 151): 1.0, (146, 147): 1.0, (148, 149): 1.0, (146, 150): 1.0, (147, 151): 1.0, (148, 150): 1.0, (149, 151): 1.0, (145, 153): 1.0, (87, 149): 1.0, (86, 148): 1.0, (85, 147): 1.0, (84, 146): 1.0, (132, 150): 1.0, (140, 141): 1.0, (142, 143): 1.0, (140, 144): 1.0, (141, 145): 1.0, (142, 144): 1.0, (143, 145): 1.0, (140, 146): 1.0, (141, 147): 1.0, (143, 149): 1.0, (142, 148): 1.0, (144, 150): 1.0, (145, 151): 1.0, (152, 153): 1.0, (154, 155): 1.0, (156, 157): 1.0, (152, 154): 1.0, (153, 155): 1.0, (152, 156): 1.0, (153, 157): 1.0, (143, 157): 1.0, (141, 155): 1.0, (142, 156): 1.0, (144, 152): 1.0, (140, 154): 1.0}
me_x.attributes.new('crease_edge', 'FLOAT', 'EDGE').data.foreach_set('value', [_k.get((min(e.vertices), max(e.vertices)), 0.0) for e in me_x.edges])
_uv = me_x.uv_layers.new(name='UVマップ')
_uv.uv.foreach_set('vector', [0.9707, 0.9365, 0.9707, 1.0, 1.0, 1.0, 1.0, 0.9365, 0.9707, 0.2363, 0.9707, 0.3333, 1.0, 0.3333, 1.0, 0.2363, 0.9707, 0.5556, 0.9707, 0.6667, 1.0, 0.6667, 1.0, 0.5556, 0.08523, 0.5556, 0.08523, 0.6667, 0.3333, 0.6667, 0.3333, 0.5556, 0.5, 0.5556, 0.5, 0.6667, 0.6667, 0.6667, 0.6667, 0.5556, 0.08523, 0.2363, 0.08523, 0.3333, 0.3333, 0.3333, 0.3333, 0.2363, 0.5, 0.2363, 0.5, 0.3333, 0.6667, 0.3333, 0.6667, 0.2363, 0.08523, 0.9365, 0.08523, 1.0, 0.3333, 1.0, 0.3333, 0.9365, 0.5, 0.9365, 0.5, 1.0, 0.6667, 1.0, 0.6667, 0.9365, 0.9707, 0.9365, 1.0, 0.9365, 1.0, 1.0, 0.9707, 1.0, 0.9707, 0.2363, 1.0, 0.2363, 1.0, 0.3333, 0.9707, 0.3333, 0.9707, 0.5556, 1.0, 0.5556, 1.0, 0.6667, 0.9707, 0.6667, 0.08523, 0.5556, 0.3333, 0.5556, 0.3333, 0.6667, 0.08523, 0.6667, 0.5, 0.5556, 0.6667, 0.5556, 0.6667, 0.6667, 0.5, 0.6667, 0.08523, 0.2363, 0.3333, 0.2363, 0.3333, 0.3333, 0.08523, 0.3333, 0.5, 0.2363, 0.6667, 0.2363, 0.6667, 0.3333, 0.5, 0.3333, 0.08523, 0.9365, 0.3333, 0.9365, 0.3333, 1.0, 0.08523, 1.0, 0.5, 0.9365, 0.6667, 0.9365, 0.6667, 1.0, 0.5, 1.0, 0.5, 0.0, 0.6667, 0.0, 0.6667, 0.0, 0.5, 0.0, 0.9707, 0.0, 1.0, 0.0, 1.0, 0.0, 0.9707, 0.0, 0.0, 0.4472, 0.0, 0.3333, 0.0, 0.3333, 0.0, 0.4472, 0.9707, 1.0, 0.6667, 1.0, 0.6667, 1.0, 0.9707, 1.0, 1.0, 0.9365, 1.0, 1.0, 1.0, 1.0, 1.0, 0.9365, 1.0, 0.2363, 1.0, 0.3333, 1.0, 0.3333, 1.0, 0.2363, 0.5, 1.0, 0.3333, 1.0, 0.3333, 1.0, 0.5, 1.0, 0.08523, 1.0, 0.0, 1.0, 0.0, 1.0, 0.08523, 1.0, 0.08523, 0.0, 0.3333, 0.0, 0.3333, 0.0, 0.08523, 0.0, 0.0, 0.07653, 0.0, 0.0, 0.0, 0.0, 0.0, 0.07653, 1.0, 0.5556, 1.0, 0.6667, 1.0, 0.6667, 1.0, 0.5556, 0.0, 0.736, 0.0, 0.6667, 0.0, 0.6667, 0.0, 0.736, 0.0, 0.2363, 0.0, 0.07653, 0.0, 0.07653, 0.0, 0.2363, 1.0, 0.0, 1.0, 0.07653, 1.0, 0.07653, 1.0, 0.0, 0.5, 0.0, 0.6667, 0.0, 0.6667, 0.07653, 0.5, 0.07653, 0.08523, 0.0, 0.3333, 0.0, 0.3333, 0.07653, 0.08523, 0.07653, 0.9707, 0.0, 1.0, 0.0, 1.0, 0.07653, 0.9707, 0.07653, 0.5, 0.0, 0.5, 0.07653, 0.6667, 0.07653, 0.6667, 0.0, 0.08523, 0.0, 0.08523, 0.07653, 0.3333, 0.07653, 0.3333, 0.0, 0.9707, 0.0, 0.9707, 0.07653, 1.0, 0.07653, 1.0, 0.0, 0.0, 1.0, 0.0, 0.9365, 0.0, 0.9365, 0.0, 1.0, 1.0, 0.736, 1.0, 0.9365, 1.0, 0.9365, 1.0, 0.736, 0.5, 0.736, 0.6667, 0.736, 0.6667, 0.9365, 0.5, 0.9365, 0.08523, 0.736, 0.3333, 0.736, 0.3333, 0.9365, 0.08523, 0.9365, 0.9707, 0.736, 1.0, 0.736, 1.0, 0.9365, 0.9707, 0.9365, 0.5, 0.736, 0.5, 0.9365, 0.6667, 0.9365, 0.6667, 0.736, 0.08523, 0.736, 0.08523, 0.9365, 0.3333, 0.9365, 0.3333, 0.736, 0.9707, 0.736, 0.9707, 0.9365, 1.0, 0.9365, 1.0, 0.736, 0.6667, 0.736, 0.6667, 0.9365, 0.9707, 0.9365, 0.9707, 0.736, 0.6667, 0.736, 0.9707, 0.736, 0.9707, 0.9365, 0.6667, 0.9365, 0.6667, 0.0, 0.6667, 0.07653, 0.9707, 0.07653, 0.9707, 0.0, 0.6667, 0.0, 0.9707, 0.0, 0.9707, 0.07653, 0.6667, 0.07653, 1.0, 1.0, 0.9707, 1.0, 0.9707, 1.0, 1.0, 1.0, 0.6667, 0.0, 0.9707, 0.0, 0.9707, 0.0, 0.6667, 0.0, 0.6667, 0.5556, 0.9707, 0.5556, 0.9707, 0.6667, 0.6667, 0.6667, 0.6667, 0.2363, 0.9707, 0.2363, 0.9707, 0.3333, 0.6667, 0.3333, 0.6667, 0.9365, 0.9707, 0.9365, 0.9707, 1.0, 0.6667, 1.0, 0.6667, 0.5556, 0.6667, 0.6667, 0.9707, 0.6667, 0.9707, 0.5556, 0.6667, 0.2363, 0.6667, 0.3333, 0.9707, 0.3333, 0.9707, 0.2363, 0.6667, 0.9365, 0.6667, 1.0, 0.9707, 1.0, 0.9707, 0.9365, 0.0, 0.736, 0.0, 0.9365, 0.08523, 0.9365, 0.08523, 0.736, 0.0, 0.736, 0.08523, 0.736, 0.08523, 0.9365, 0.0, 0.9365, 0.0, 0.0, 0.0, 0.07653, 0.08523, 0.07653, 0.08523, 0.0, 0.0, 0.0, 0.08523, 0.0, 0.08523, 0.07653, 0.0, 0.07653, 0.0, 0.0, 0.08523, 0.0, 0.08523, 0.0, 0.0, 0.0, 0.3333, 1.0, 0.08523, 1.0, 0.08523, 1.0, 0.3333, 1.0, 0.0, 0.9365, 0.08523, 0.9365, 0.08523, 1.0, 0.0, 1.0, 0.0, 0.2363, 0.08523, 0.2363, 0.08523, 0.3333, 0.0, 0.3333, 0.0, 0.5556, 0.08523, 0.5556, 0.08523, 0.6667, 0.0, 0.6667, 0.0, 0.9365, 0.0, 1.0, 0.08523, 1.0, 0.08523, 0.9365, 0.0, 0.2363, 0.0, 0.3333, 0.08523, 0.3333, 0.08523, 0.2363, 0.0, 0.5556, 0.0, 0.6667, 0.08523, 0.6667, 0.08523, 0.5556, 0.0, 0.3333, 0.0, 0.4472, 0.08523, 0.4472, 0.08523, 0.3333, 0.0, 0.4472, 0.0, 0.5556, 0.08523, 0.5556, 0.08523, 0.4472, 0.0, 0.3333, 0.08523, 0.3333, 0.08523, 0.4472, 0.0, 0.4472, 0.0, 0.4472, 0.08523, 0.4472, 0.08523, 0.5556, 0.0, 0.5556, 0.6667, 0.3333, 0.6667, 0.4472, 0.9707, 0.4472, 0.9707, 0.3333, 0.6667, 0.4472, 0.6667, 0.5556, 0.9707, 0.5556, 0.9707, 0.4472, 0.6667, 0.3333, 0.9707, 0.3333, 0.9707, 0.4472, 0.6667, 0.4472, 0.6667, 0.4472, 0.9707, 0.4472, 0.9707, 0.5556, 0.6667, 0.5556, 1.0, 0.3333, 1.0, 0.4472, 1.0, 0.4472, 1.0, 0.3333, 1.0, 0.4472, 1.0, 0.5556, 1.0, 0.5556, 1.0, 0.4472, 0.0, 0.6667, 0.0, 0.5556, 0.0, 0.5556, 0.0, 0.6667, 0.0, 0.5556, 0.0, 0.4472, 0.0, 0.4472, 0.0, 0.5556, 0.5, 0.3333, 0.6667, 0.3333, 0.6667, 0.4472, 0.5, 0.4444, 0.6667, 0.4472, 0.6667, 0.5556, 0.6667, 0.5556, 0.6667, 0.4444, 0.08523, 0.3333, 0.3333, 0.3333, 0.3333, 0.4472, 0.08523, 0.4472, 0.08523, 0.4472, 0.3333, 0.4472, 0.3333, 0.5556, 0.08523, 0.5556, 0.9707, 0.3333, 1.0, 0.3333, 1.0, 0.4472, 0.9707, 0.4472, 0.9707, 0.4472, 1.0, 0.4472, 1.0, 0.5556, 0.9707, 0.5556, 0.5, 0.3333, 0.5, 0.4472, 0.6667, 0.4472, 0.6667, 0.3333, 0.5, 0.4472, 0.5, 0.5556, 0.6667, 0.5556, 0.6667, 0.4472, 0.08523, 0.3333, 0.08523, 0.4472, 0.3333, 0.4472, 0.3333, 0.3333, 0.08523, 0.4472, 0.08523, 0.5556, 0.3333, 0.5556, 0.3333, 0.4472, 0.9707, 0.3333, 0.9707, 0.4472, 1.0, 0.4472, 1.0, 0.3333, 0.9707, 0.4472, 0.9707, 0.5556, 1.0, 0.5556, 1.0, 0.4472, 0.0, 0.07653, 0.0, 0.2363, 0.08523, 0.2363, 0.08523, 0.07653, 0.0, 0.07653, 0.08523, 0.07653, 0.08523, 0.2363, 0.0, 0.2363, 0.6667, 0.07653, 0.6667, 0.2363, 0.9707, 0.2363, 0.9707, 0.07653, 0.6667, 0.07653, 0.9707, 0.07653, 0.9707, 0.2363, 0.6667, 0.2363, 0.0, 0.3333, 0.0, 0.2363, 0.0, 0.2363, 0.0, 0.3333, 1.0, 0.07653, 1.0, 0.2363, 1.0, 0.2363, 1.0, 0.07653, 0.5, 0.07653, 0.6667, 0.07653, 0.6667, 0.2363, 0.5, 0.2363, 0.08523, 0.07653, 0.3333, 0.07653, 0.3333, 0.2363, 0.08523, 0.2363, 0.9707, 0.07653, 1.0, 0.07653, 1.0, 0.2363, 0.9707, 0.2363, 0.5, 0.07653, 0.5, 0.2363, 0.6667, 0.2363, 0.6667, 0.07653, 0.08523, 0.07653, 0.08523, 0.2363, 0.3333, 0.2363, 0.3333, 0.07653, 0.9707, 0.07653, 0.9707, 0.2363, 1.0, 0.2363, 1.0, 0.07653, 0.0, 0.6667, 0.08523, 0.6667, 0.08523, 0.736, 0.0, 0.736, 0.0, 0.6667, 0.0, 0.736, 0.08523, 0.736, 0.08523, 0.6667, 0.6667, 0.6667, 0.9707, 0.6667, 0.9707, 0.736, 0.6667, 0.736, 0.6667, 0.6667, 0.6667, 0.736, 0.9707, 0.736, 0.9707, 0.6667, 0.9707, 0.6667, 0.9707, 0.736, 1.0, 0.736, 1.0, 0.6667, 0.08523, 0.6667, 0.08523, 0.736, 0.3333, 0.736, 0.3333, 0.6667, 0.5, 0.6667, 0.5, 0.736, 0.6667, 0.736, 0.6667, 0.6667, 0.9707, 0.6667, 1.0, 0.6667, 1.0, 0.736, 0.9707, 0.736, 0.08523, 0.6667, 0.3333, 0.6667, 0.3333, 0.736, 0.08523, 0.736, 0.5, 0.6667, 0.6667, 0.6667, 0.6667, 0.736, 0.5, 0.736, 1.0, 0.6667, 1.0, 0.736, 1.0, 0.736, 1.0, 0.6667, 0.0, 0.9365, 0.0, 0.736, 0.0, 0.736, 0.0, 0.9365, 0.3333, 0.6667, 0.5, 0.6667, 0.5, 0.736, 0.3333, 0.736, 0.3333, 0.6667, 0.3333, 0.736, 0.5, 0.736, 0.5, 0.6667, 0.3333, 0.07653, 0.3333, 0.2363, 0.5, 0.2363, 0.5, 0.07653, 0.3333, 0.07653, 0.5, 0.07653, 0.5, 0.2363, 0.3333, 0.2363, 0.3333, 0.4472, 0.3333, 0.5556, 0.5, 0.5556, 0.5, 0.4472, 0.3333, 0.3333, 0.3333, 0.4472, 0.5, 0.4472, 0.5, 0.3333, 0.6667, 0.5556, 0.5, 0.5556, 0.5, 0.5556, 0.6667, 0.5556, 0.3333, 0.3333, 0.5, 0.3333, 0.5, 0.4444, 0.3333, 0.4472, 0.3333, 0.736, 0.3333, 0.9365, 0.5, 0.9365, 0.5, 0.736, 0.3333, 0.736, 0.5, 0.736, 0.5, 0.9365, 0.3333, 0.9365, 0.3333, 0.0, 0.3333, 0.07653, 0.5, 0.07653, 0.5, 0.0, 0.3333, 0.0, 0.5, 0.0, 0.5, 0.07653, 0.3333, 0.07653, 0.6667, 1.0, 0.5, 1.0, 0.5, 1.0, 0.6667, 1.0, 0.3333, 0.0, 0.5, 0.0, 0.5, 0.0, 0.3333, 0.0, 0.3333, 0.9365, 0.5, 0.9365, 0.5, 1.0, 0.3333, 1.0, 0.3333, 0.2363, 0.5, 0.2363, 0.5, 0.3333, 0.3333, 0.3333, 0.3333, 0.5556, 0.5, 0.5556, 0.5, 0.6667, 0.3333, 0.6667, 0.3333, 0.9365, 0.3333, 1.0, 0.5, 1.0, 0.5, 0.9365, 0.3333, 0.2363, 0.3333, 0.3333, 0.5, 0.3333, 0.5, 0.2363, 0.3333, 0.5556, 0.3333, 0.6667, 0.5, 0.6667, 0.5, 0.5556, 0.5, 0.5531, 0.3416, 0.5531, 0.3416, 0.5531, 0.5, 0.5531, 0.6584, 0.5531, 0.5, 0.5531, 0.5, 0.5531, 0.6584, 0.5531, 0.5, 0.5556, 0.3333, 0.5556, 0.3333, 0.5556, 0.5, 0.5556, 0.3333, 0.5556, 0.3333, 0.4472, 0.3333, 0.4444, 0.3333, 0.5556, 0.5, 0.4444, 0.6667, 0.4472, 0.6667, 0.4444, 0.5, 0.4444, 0.3333, 0.4472, 0.5, 0.4444, 0.5, 0.4444, 0.3333, 0.4444, 0.3416, 0.4469, 0.3416, 0.5531, 0.3333, 0.5556, 0.3333, 0.4444, 0.6584, 0.5531, 0.6584, 0.4469, 0.6667, 0.4444, 0.6667, 0.5556, 0.5, 0.4469, 0.3416, 0.4469, 0.3333, 0.4444, 0.5, 0.4444, 0.3416, 0.5531, 0.5, 0.5531, 0.5, 0.5556, 0.3333, 0.5556, 0.6584, 0.4469, 0.5, 0.4469, 0.5, 0.4444, 0.6667, 0.4444, 0.5, 0.5531, 0.6584, 0.5531, 0.6667, 0.5556, 0.5, 0.5556, 0.5, 0.4469, 0.6584, 0.4469, 0.6584, 0.5531, 0.5, 0.5531, 0.3416, 0.4469, 0.5, 0.4469, 0.5, 0.5531, 0.3416, 0.5531, 0.6584, 0.4469, 0.6584, 0.5531, 0.6584, 0.5531, 0.6584, 0.4469, 0.5, 0.4469, 0.6584, 0.4469, 0.6584, 0.4469, 0.5, 0.4469, 0.3416, 0.4469, 0.5, 0.4469, 0.5, 0.4469, 0.3416, 0.4469, 0.3416, 0.5531, 0.3416, 0.4469, 0.3416, 0.4469, 0.3416, 0.5531])
me_x.materials.append(mat_x)
me_x.use_remesh_fix_poles = True
me_x.use_remesh_preserve_attributes = False
me_x.use_mirror_vertex_groups = False
me_x.update()
me_001 = bpy.data.meshes.new('平面.001')
me_001.from_pydata([(-20.0, -20.0, 0.0), (20.0, -20.0, 0.0), (-20.0, 20.0, 0.0), (20.0, 20.0, 0.0)], [], [(0, 1, 3, 2)])
_uv = me_001.uv_layers.new(name='UVマップ')
_uv.uv.foreach_set('vector', [0.0, 0.0, 1.0, 0.0, 1.0, 1.0, 0.0, 1.0])
me_001.materials.append(mat_001)
me_001.use_remesh_fix_poles = True
me_001.use_remesh_preserve_attributes = False
me_001.use_mirror_vertex_groups = False
me_001.update()

# ---- objects
ob_cube = bpy.data.objects.new('Cube', me_cube)
ob_light = bpy.data.objects.new('Light', light_light)
ob_camera = bpy.data.objects.new('Camera', cam_camera)
ob_x = bpy.data.objects.new('平面', me_x)
ob_001 = bpy.data.objects.new('平面.001', me_001)
ob_light_001 = bpy.data.objects.new('Light.001', light_light_001)

# ---- transforms, parenting, visibility, modifiers, constraints
ob_cube.location = (0.0, 0.0, 0.2696)
ob_cube.lock_rotations_4d = False
ob_cube.empty_display_type = 'ARROWS'
ob_cube.lineart.crease_threshold = 0.0
_m = ob_cube.modifiers.new('Subdivision', 'SUBSURF')
_m.uv_smooth = 'PRESERVE_CORNERS'
_m.levels = 3
ob_light.location = (-2.027, -2.517, 2.026)
ob_light.rotation_euler = (0.6503, 0.05522, 1.866)
ob_light.lock_rotations_4d = False
ob_light.empty_display_type = 'ARROWS'
ob_light.color = (0.0, 0.0, 0.0, 0.0)
ob_light.lineart.crease_threshold = 0.0
ob_camera.location = (2.762, -1.789, 1.872)
ob_camera.rotation_euler = (1.035, 5.532e-07, 1.012)
ob_camera.lock_rotations_4d = False
ob_camera.empty_display_type = 'ARROWS'
ob_camera.color = (0.0, 0.0, 0.0, 0.0)
ob_camera.display_type = 'WIRE'
ob_camera.lineart.crease_threshold = 0.0
ob_x.location = (0.0, 0.0, 0.0)
ob_x.scale = (1.0, 1.655, 1.0)
ob_x.lineart.crease_threshold = 0.0
_m = ob_x.modifiers.new('Subdivision', 'SUBSURF')
_m.uv_smooth = 'PRESERVE_CORNERS'
_m.levels = 3
ob_001.location = (0.0, 0.0, -0.1405)
ob_001.rotation_euler = (0.0, -0.0, 0.2757)
ob_001.lineart.crease_threshold = 0.0
ob_light_001.location = (6.228, 3.778, 6.447)
ob_light_001.rotation_euler = (0.6503, 0.05522, 1.866)
ob_light_001.lock_rotations_4d = False
ob_light_001.empty_display_type = 'ARROWS'
ob_light_001.color = (0.0, 0.0, 0.0, 0.0)
ob_light_001.lineart.crease_threshold = 0.0

# ---- collection membership
col_collection.objects.link(ob_cube)
col_collection.objects.link(ob_light)
col_collection.objects.link(ob_camera)
col_collection.objects.link(ob_x)
col_collection.objects.link(ob_001)
col_collection.objects.link(ob_light_001)

# ---- scene / render settings (as saved in the file)
scene.camera = ob_camera
scene.frame_start = 1; scene.frame_end = 250; scene.frame_set(1)
scene.render.engine = 'CYCLES'
scene.cycles.feature_set = 'EXPERIMENTAL'
scene.cycles.samples = 32
scene.cycles.sampling_pattern = 'TABULATED_SOBOL'
scene.cycles.use_adaptive_sampling = False
scene.cycles.use_light_tree = False
scene.eevee.use_gtao = True
scene.eevee.gtao_distance = 2.0
scene.eevee.use_overscan = True
scene.eevee.use_raytracing = True
scene.view_settings.view_transform = 'Filmic'
bpy.context.view_layer.update()
